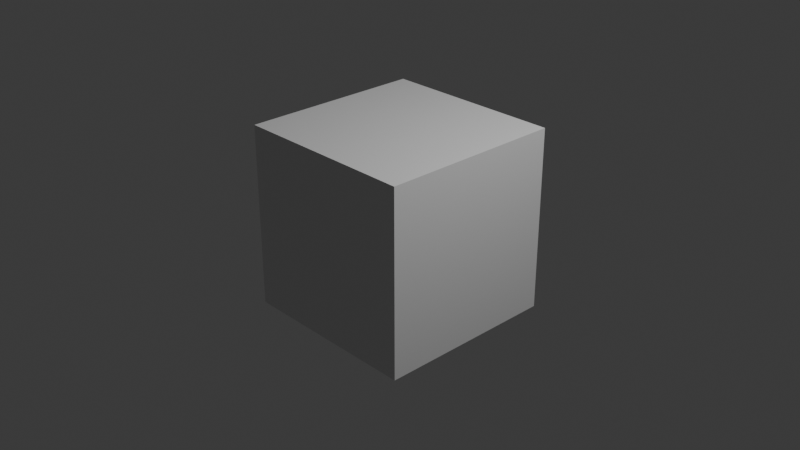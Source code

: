 # Source: rose_praharshith_simulation.blend  (saved by Blender 5.0.119; exported with 4.5.12 LTS)
import bpy
from mathutils import Matrix  # noqa: F401  (used for matrix-valued properties, if any)

bpy.ops.wm.read_factory_settings(use_empty=True)
scene = bpy.context.scene
scene.name = 'Scene'

# ---- collections
col_collection = bpy.data.collections.new('Collection'); scene.collection.children.link(col_collection)

# ---- materials (node trees are filled in below, after node groups)
mat_material = bpy.data.materials.new('Material')
mat_material.alpha_threshold = 0.0
mat_material.use_backface_culling_lightprobe_volume = False
mat_material.roughness = 0.5
mat_material.line_color = (0.0, 0.0, 0.0, 1.0)

# ---- material node trees
mat_material.use_nodes = True; mat_material.node_tree.nodes.clear()
_N = mat_material.node_tree.nodes; _L = mat_material.node_tree.links
n0 = _N.new('ShaderNodeOutputMaterial'); n0.name = 'Material Output'; n0.location = (200, 100)
n1 = _N.new('ShaderNodeBsdfPrincipled'); n1.name = 'Principled BSDF'; n1.location = (-200, 100)
_L.new(n1.outputs[0], n0.inputs[0])
n0.is_active_output = True

# ---- world
world_world = bpy.data.worlds.new('World'); scene.world = world_world
world_world.use_nodes = True; world_world.node_tree.nodes.clear()
_N = world_world.node_tree.nodes; _L = world_world.node_tree.links
n0 = _N.new('ShaderNodeOutputWorld'); n0.name = 'World Output'; n0.location = (200, 100)
n1 = _N.new('ShaderNodeBackground'); n1.name = 'Background'; n1.location = (-200, 100)
n1.inputs[0].default_value = (0.05088, 0.05088, 0.05088, 1.0)
_L.new(n1.outputs[0], n0.inputs[0])
n0.is_active_output = True
world_world.color = (0.05088, 0.05088, 0.05088)
world_world.sun_shadow_jitter_overblur = 0.0

# ---- cameras
cam_camera = bpy.data.cameras.new('Camera')
cam_camera.clip_end = 100.0
cam_camera.ortho_scale = 7.314

# ---- lights
light_light = bpy.data.lights.new('Light', 'POINT')
light_light.energy = 1000.0
light_light.shadow_soft_size = 0.1

# ---- meshes
me_cube = bpy.data.meshes.new('Cube')
me_cube.from_pydata([(1.0, 1.0, 1.0), (1.0, 1.0, -1.0), (1.0, -1.0, 1.0), (1.0, -1.0, -1.0), (-1.0, 1.0, 1.0), (-1.0, 1.0, -1.0), (-1.0, -1.0, 1.0), (-1.0, -1.0, -1.0)], [], [(0, 4, 6, 2), (3, 2, 6, 7), (7, 6, 4, 5), (5, 1, 3, 7), (1, 0, 2, 3), (5, 4, 0, 1)])
_uv = me_cube.uv_layers.new(name='UVMap')
_uv.uv.foreach_set('vector', [0.625, 0.5, 0.875, 0.5, 0.875, 0.75, 0.625, 0.75, 0.375, 0.75, 0.625, 0.75, 0.625, 1.0, 0.375, 1.0, 0.375, 0.0, 0.625, 0.0, 0.625, 0.25, 0.375, 0.25, 0.125, 0.5, 0.375, 0.5, 0.375, 0.75, 0.125, 0.75, 0.375, 0.5, 0.625, 0.5, 0.625, 0.75, 0.375, 0.75, 0.375, 0.25, 0.625, 0.25, 0.625, 0.5, 0.375, 0.5])
me_cube.materials.append(mat_material)
me_cube.use_mirror_vertex_groups = False
me_cube.update()

# ---- objects
ob_cube = bpy.data.objects.new('Cube', me_cube)
ob_light = bpy.data.objects.new('Light', light_light)
ob_camera = bpy.data.objects.new('Camera', cam_camera)

# ---- transforms, parenting, visibility, modifiers, constraints
ob_cube.location = (0.0, 0.0, 0.0)
ob_cube.lock_rotations_4d = False
ob_cube.empty_display_type = 'ARROWS'
ob_cube.lineart.crease_threshold = 0.0
ob_light.location = (4.076, 1.005, 5.904)
ob_light.rotation_euler = (0.6503, 0.05522, 1.866)
ob_light.lock_rotations_4d = False
ob_light.empty_display_type = 'ARROWS'
ob_light.color = (0.0, 0.0, 0.0, 0.0)
ob_light.lineart.crease_threshold = 0.0
ob_camera.location = (7.359, -6.926, 4.958)
ob_camera.rotation_euler = (1.109, 0.0, 0.8149)
ob_camera.lock_rotations_4d = False
ob_camera.empty_display_type = 'ARROWS'
ob_camera.color = (0.0, 0.0, 0.0, 0.0)
ob_camera.display_type = 'WIRE'
ob_camera.lineart.crease_threshold = 0.0

# ---- collection membership
col_collection.objects.link(ob_cube)
col_collection.objects.link(ob_light)
col_collection.objects.link(ob_camera)

# ---- scene / render settings (as saved in the file)
scene.camera = ob_camera
scene.frame_start = 1; scene.frame_end = 250; scene.frame_set(29)
scene.render.engine = 'BLENDER_EEVEE_NEXT'
scene.render.bake_bias = 0.0
scene.render.bake_samples = 0
scene.cycles.sampling_pattern = 'TABULATED_SOBOL'
scene.eevee.use_volume_custom_range = False
bpy.context.view_layer.update()
